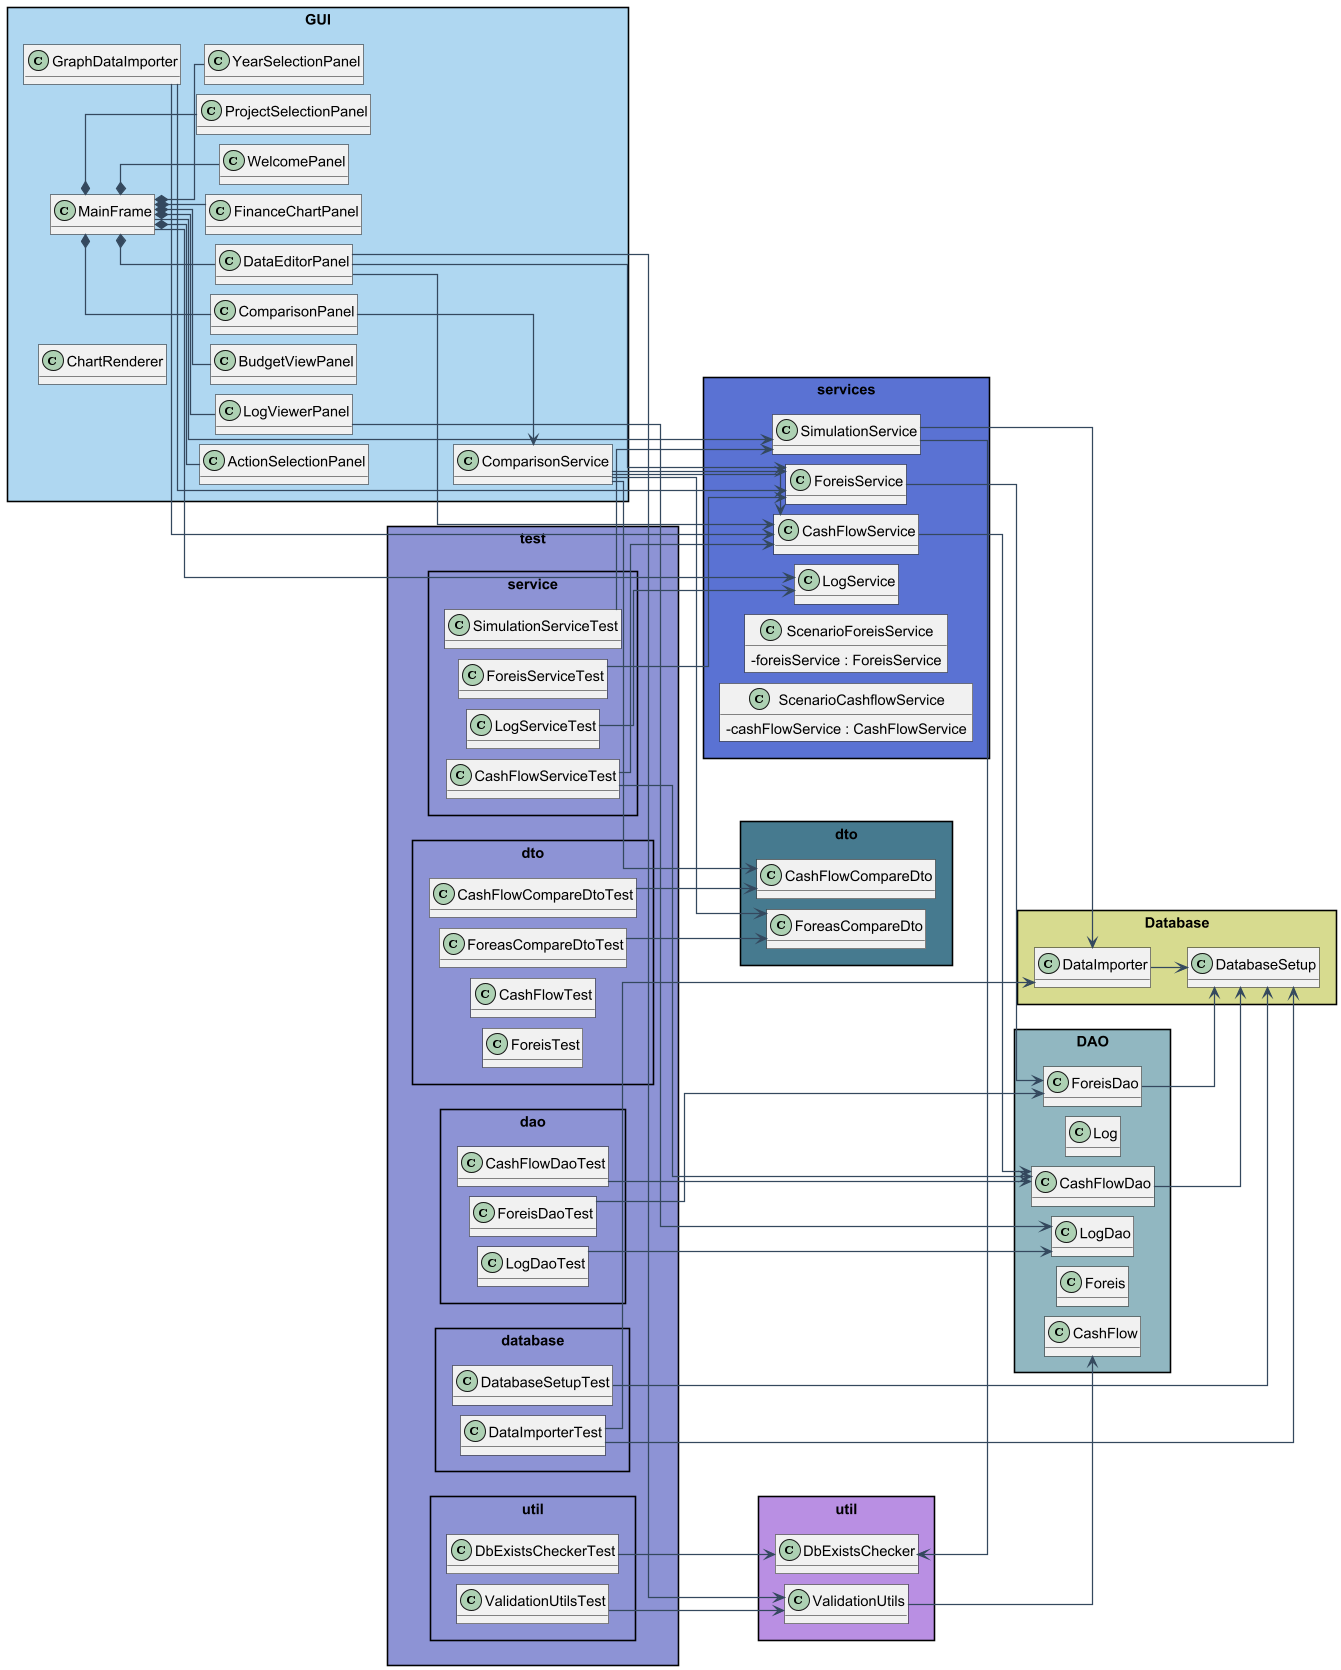

The diagram above was rendered by PlantUML. Its source (embedded in the PNG):
@startuml
' ===== CONFIGURATION =====
allowmixing
skinparam dpi 100
skinparam packageStyle rectangle
skinparam roundcorner 0
skinparam shadowing false
skinparam ArrowColor #34495E
skinparam ArrowThickness 1.2
skinparam classFontSize 14
skinparam defaultFontSize 14
skinparam classAttributeIconSize 0
skinparam tightVSpacing true
skinparam linetype ortho

left to right direction
skinparam nodesep 10
skinparam ranksep 15

hide methods

' ===== PRODUCTION PACKAGES =====

package "GUI" #AED6F1 {
    class MainFrame {
        + static getInstance() : MainFrame
        + showFinanceChart() : void
        + showPanel(panelName : String) : void
        + showLogViewer(year : int, type : String) : void
        + showDataEditorPanel(year : int, type : String) : void
        + static main(args : String[]) : void
        - loadImages() : void
        - setupFrame() : void
        - initializePanels() : void
    }
    class WelcomePanel {
        + WelcomePanel(mainFrame: MainFrame)
        - createUI() : void
    }
    class ProjectSelectionPanel {
        + ProjectSelectionPanel(mainFrame: MainFrame)
        - createUI() : void
    }
    class YearSelectionPanel {
        + createUI() : void
        + createYearButton(year : String) : JButton
    }
    class ActionSelectionPanel {
        + createUI() : void
        + handleAction(action : String) : void
    }
    class LogViewerPanel {
        + LogViewerPanel(mainFrame : MainFrame, year : int, dataType : String)
        - loadLogData() : void
    }
    class BudgetViewPanel {
   - createUI() : void
    - createFilterPanel() : JPanel
    - createTableSection(title : String, tableScrollPane : JScrollPane) : JPanel
    - createCashFlowTable() : JScrollPane
    - createForeisTable() : JScrollPane
    - styleTable(table : JTable) : void
    
    - loadCashFlowDataFromCSV(year : int, type : String) : List<Object[]>
    - loadForeisDataFromCSV(year : int, type : String) : List<Object[]>

    - loadData() : void
    - loadDataByType(type : String) : void
    }
    class DataEditorPanel {
        + DataEditorPanel(mainFrame : MainFrame, year : int, dataType : String)
        - autoSaveRow(row : int, table : JTable, model : DefaultTableModel, type : String) : void
        - addNewRow(type : String) : void
    }
    class ComparisonPanel {
        + ComparisonPanel(mainFrame : MainFrame)
        - performComparison() : void
    }
    class ComparisonService {
        + ComparisonService()
        + compareCashFlows(year1, year2, type) : List<CashFlowCompareDto>
        + compareForeis(year1, year2) : List<ForeasCompareDto>
    }
    class FinanceChartPanel {
       + FinanceChartPanel(year : String)
        - loadData() : void
        - createRevenueExpensePanel() : JPanel
        - createAgencyPanel() : JPanel
        - createLegendPanel(revenues : List<*>, expenses : List<*>) : JPanel
        - pastelGreen(i : int, total : int) : Color
        - pastelRed(i : int, total : int) : Color
    }
    class GraphDataImporter {
        + GraphDataImporter(year : String)
        + loadData() : void
    }
    class ChartRenderer {
        + static createBarChartPanel(allItems : List, revCF, expCF, formatter) : JPanel
    }
}

package "services" #5a72d3ff {
    class SimulationService {
        + static startNewSimulation() : void
        + static startIfDatabaseMissing() : void
    }
    class CashFlowService {
        + addCashflow(cashflow: CashFlow) : void
        + updateCashflow(cashflow: CashFlow) : void
        + deleteCashflow(id: int) : void
        + getCashflows(year: int, type: String) : List<CashFlow>
        + compareCashFlows(y1, y2, type) : List<CashFlowCompareDto>
    }
    class ForeisService {
        + addForeis(foreis: Foreis) : void
        + updateForeis(foreis: Foreis) : void
        + deleteForeis(id: int) : void
        + getForeisByYearAndType(year: int, type: String) : List<Foreis>
        + compareYears(y1, y2) : List<ForeasCompareDto>
    }
    class LogService {
        + getAllLogs() : List<Log>
    }

    class ScenarioForeisService {
        - foreisService : ForeisService
        + getModifiedForeis(year: int, type: String, category: String, factor: double) : List<Foreis>
    }

    class ScenarioCashflowService {
        - cashFlowService : CashFlowService
        + getModifiedCashFlows(year: int, type: String, percentage: double) : List<CashFlow>
    }
}

package "dto" #477a8eff {
    class CashFlowCompareDto {
        + CashFlowCompareDto(name, a1, a2, m1, m2)
        + getName() : String
        + getAmountYear1() : double
        + getAmountYear2() : double
        + isMissingInYear1() : boolean
        + isMissingInYear2() : boolean
        + toString() : String
    }
    class ForeasCompareDto {
        + getForeasId() : int
        + setForeasId(id : int) : void
        + getName() : String
        + setName(name : String) : void
        + getRegularYear1() : double
        + setRegularYear1(val : double) : void
        + getRegularYear2() : double
        + setRegularYear2(val : double) : void
        + getRegularDiff() : double
        + setRegularDiff(val : double) : void
        + getRegularPercentChange() : Double
        + setRegularPercentChange(val : Double) : void
        + getPublicInvYear1() : double
        + setPublicInvYear1(val : double) : void
        + getPublicInvYear2() : double
        + setPublicInvYear2(val : double) : void
        + getPublicInvDiff() : double
        + setPublicInvDiff(val : double) : void
        + getPublicInvPercentChange() : Double
        + setPublicInvPercentChange(val : Double) : void
        + getTotalYear1() : double
        + setTotalYear1(val : double) : void
        + getTotalYear2() : double
        + setTotalYear2(val : double) : void
        + getTotalDiff() : double
        + setTotalDiff(val : double) : void
        + getTotalPercentChange() : Double
        + setTotalPercentChange(val : Double) : void
    }
}

package "DAO" #90b7c0ff {
    class CashFlow {
        + CashFlow(id, yearId, type, name, amount)
        + getId() : int
        + getYearId() : int
        + getType() : String
        + getName() : String
        + getAmount() : double
        + setAmount(amount : double) : void
    }
    class Log {
        + getId() : int
        + getTableName() : String
        + getOperation() : String
        + getRowId() : int
        + getOldData() : String
        + getNewData() : String
        + getTimestamp() : String
    }
    class LogDao {
        + selectLog() : List<Log>
    }
    class CashFlowDao {
        + selectCashFlow(year, type) : List<CashFlow>
        + selectCashFlowById(id) : CashFlow
        + addCashFlow(c : CashFlow) : void
        + updateCashFlow(c : CashFlow) : void
        + deleteCashFlow(id : int) : void
    }
    class Foreis {
        + Foreis(id, fId, yId, type, name, reg, pub, total)
        + getId() : int
        + getForeasId() : int
        + getYearId() : int
        + getName() : String
        + getRegularBudget() : double
        + getPublicInvBudget() : double
        + getTotal() : double
    }
    class ForeisDao {
        + selectForeis(year, type) : List<Foreis>
        + selectForeisById(id) : Foreis
        + addForeis(f : Foreis) : void
        + updateForeis(f : Foreis) : void
        + deleteForeis(id : int) : void
        + compareYears(y1, y2) : List<ForeasCompareDto>
    }
}

package "Database" #d7db8fff {
    class DatabaseSetup {
        + static setURL(url : String) : void
        + static setDatabase() : void
        + static cleanTables() : void
        + static resetTables() : void
        + static getConnection() : Connection
    }
    class DataImporter {
        + static setURL(url : String) : void
        + static importer() : void
        + static insertForeisFromCsv(fileName: String) : void
        + static insertCashflowsFromCsv(fileName: String, type: String) : void
    }
}

package "util" #b98fe3ff {
    class DbExistsChecker {
        + static setDbFile(path : String) : void
        + static databaseExists() : boolean
    }
    class ValidationUtils {
        + static validateAmountChange(old : double, new : double) : void
        + static validateYear(year : int) : void
        + static validateNonNegative(amount : double) : void
        + static validatePositiveId(id : int, name : String) : void
        + static printBudgetStatus(cashflows : List<CashFlow>) : void
    }
}

' ===== TESTS PACKAGES (ORGANIZED INTO SUB-PACKAGES) =====

package "test" #8c92d4ff {
    package "test.database" {
        class DataImporterTest {
            + {static} setupTestUrl() : void
            + {static} restoreRealUrl() : void
            + setupDatabaseSchema() : void
            - countRows(tableName : String) : int
            + insertForeisFromCsv_ShouldInsertValidRowsAndSkipInvalid()
            + insertCashflowsFromCsv_ShouldInsertValidRowsAndSkipInvalid()
            + insertForeisFromCsv_ShouldThrowFileNotFoundException()
        }
        class DatabaseSetupTest {
            + testSetDatabase_CreatesTables()
            + testCleanTables_DeletesTables()
            + testResetTables_RecreatesTables()
            + testForeisTriggers()
            + testCashflowsTriggers()
        }
    }

    package "test.service" {
        class CashFlowServiceTest {
            + setup() : void
            + {static} tearDown() : void
            + testAddCashflowInvalidAmount()
            + testAddCashflowInvalidYear()
            + testAddCashflowNull()
            + testUpdateCashflowInvalidId()
            + testUpdateCashflowNotFound()
            + testUpdateCashflowTooLargeChangeWithExistingRow()
            + testUpdateCashflowValidIdButValidationFails()
            + testDeleteCashflowInvalidId()
            + testDeleteCashflowExistingId()
            + testDeleteCashflowNotFound()
            + testGetCashflowsSuccessEmptyResult()
            + testGetCashflowsInvalidYear()
            + testGetCashflowsInvalidType()
            + testCompareCashFlows()
        }
        class ForeisServiceTest {
            + testAddForeis()
        }
        class SimulationServiceTest {
            + testStartSimulation()
        }
        class LogServiceTest {
            + testGetAllLogs()
        }
    }

    package "test.dao" {
        class CashFlowDaoTest {
            + testAddAndSelectCashFlow()
            + testUpdateCashFlow()
            + testDeleteCashFlow()
            + testSelectCashFlowById()
        }
        class ForeisDaoTest {
            + testAddAndSelectForeis()
            + testUpdateForeis()
            + testCompareYears()
            + testAddForeis_totalMismatch()
        }
        class LogDaoTest {
            + testSelect()
        }
    }

    package "test.dto" {
        class CashFlowCompareDtoTest {
            + testToString_BothYearsAvailable()
            + testToString_MissingInYear1()
            + testToString_MissingInYear2()
        }
        class ForeasCompareDtoTest {
            + testForeasId()
            + testName()
            + testRegularBudget()
            + testPublicInvestmentBudget()
            + testTotal()
        }
        class CashFlowTest {
             + testConstructorAndGetters()
             + testSetters() 
        }
        class ForeisTest { 
            + testConstructorAndGetters()
            + testSettersAndGetters() 
        }
    }

    package "test.util" {
        class DbExistsCheckerTest {
            + testExists()
        }
        class ValidationUtilsTest {
            + testValidation()
        }
    }
}

' ===== MAIN APPLICATION RELATIONSHIPS =====
MainFrame *-- WelcomePanel
MainFrame *-- ProjectSelectionPanel
MainFrame *-- YearSelectionPanel
MainFrame *-- ActionSelectionPanel
MainFrame *-- LogViewerPanel
MainFrame *-- BudgetViewPanel
MainFrame *-- DataEditorPanel
MainFrame *-- ComparisonPanel
MainFrame *-- FinanceChartPanel

MainFrame --> services.SimulationService
MainFrame --> services.LogService

LogViewerPanel --> DAO.LogDao

SimulationService --> Database.DataImporter
SimulationService --> util.DbExistsChecker

GraphDataImporter --> services.CashFlowService
GraphDataImporter --> services.ForeisService

DataEditorPanel --> services.CashFlowService
DataEditorPanel --> services.ForeisService
DataEditorPanel --> util.ValidationUtils

ComparisonPanel --> GUI.ComparisonService

GUI.ComparisonService --> services.CashFlowService
GUI.ComparisonService --> services.ForeisService
GUI.ComparisonService --> dto.CashFlowCompareDto
GUI.ComparisonService --> dto.ForeasCompareDto

services.CashFlowService --> DAO.CashFlowDao
services.ForeisService --> DAO.ForeisDao

DAO.CashFlowDao --> Database.DatabaseSetup
DAO.ForeisDao --> Database.DatabaseSetup
Database.DataImporter --> Database.DatabaseSetup

util.ValidationUtils --> DAO.CashFlow

' ===== TEST RELATIONSHIPS =====
test.database.DataImporterTest --> Database.DataImporter
test.database.DataImporterTest --> Database.DatabaseSetup
test.database.DatabaseSetupTest --> Database.DatabaseSetup

test.service.CashFlowServiceTest --> services.CashFlowService
test.service.CashFlowServiceTest --> DAO.CashFlowDao
test.service.ForeisServiceTest --> services.ForeisService
test.service.LogServiceTest --> services.LogService
test.service.SimulationServiceTest --> services.SimulationService

test.dao.CashFlowDaoTest --> DAO.CashFlowDao
test.dao.ForeisDaoTest --> DAO.ForeisDao
test.dao.LogDaoTest --> DAO.LogDao

test.dto.CashFlowCompareDtoTest --> dto.CashFlowCompareDto
test.dto.ForeasCompareDtoTest --> dto.ForeasCompareDto

test.util.DbExistsCheckerTest --> util.DbExistsChecker
test.util.ValidationUtilsTest --> util.ValidationUtils

@enduml